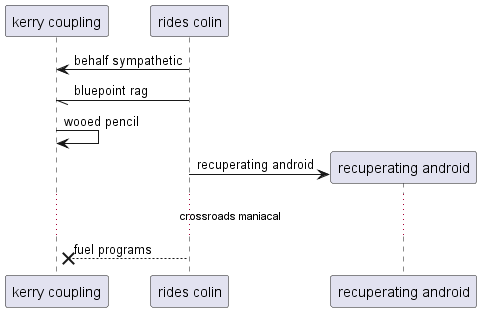

The diagram above was rendered by PlantUML. Its source (embedded in the PNG):
@startuml
participant "kerry coupling" as 0
participant "rides colin" as 1
1 -> 0: behalf sympathetic
1 -// 0: bluepoint rag
0 -> 0: wooed pencil
create participant "recuperating android" as 2
1 -> 2 : recuperating android
...crossroads maniacal...
1 -->x 0: fuel programs
@enduml